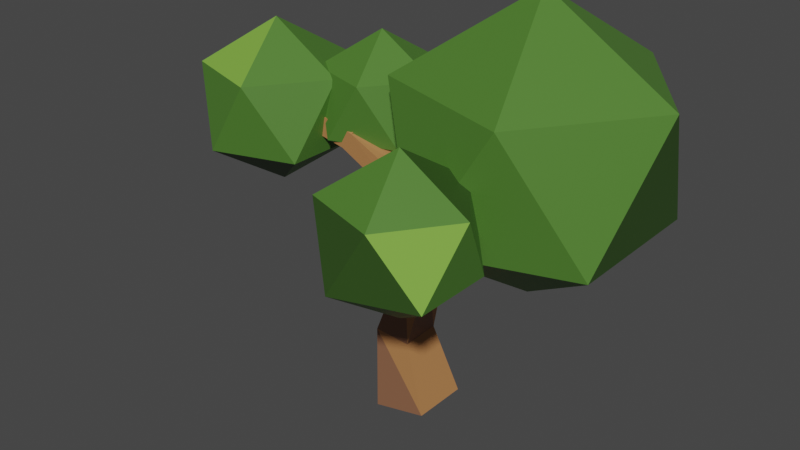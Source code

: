 # Source: nexttree.blend  (saved by Blender 2.83.18; exported with 4.5.12 LTS)
import bpy
from mathutils import Matrix  # noqa: F401  (used for matrix-valued properties, if any)

bpy.ops.wm.read_factory_settings(use_empty=True)
scene = bpy.context.scene
scene.name = 'Scene'

# ---- collections
col_collection = bpy.data.collections.new('Collection'); scene.collection.children.link(col_collection)

# ---- materials (node trees are filled in below, after node groups)
mat_material_001 = bpy.data.materials.new('Material.001')
mat_material_001.use_transparent_shadow = False
mat_material_002 = bpy.data.materials.new('Material.002')
mat_material_002.use_transparent_shadow = False
mat_leaves = bpy.data.materials.new('leaves')
mat_leaves.use_transparent_shadow = False
mat_material_003 = bpy.data.materials.new('Material.003')
mat_material_003.use_transparent_shadow = False
mat_material_004 = bpy.data.materials.new('Material.004')
mat_material_004.use_transparent_shadow = False
mat_leaves_2 = bpy.data.materials.new('leaves-2')
mat_leaves_2.use_transparent_shadow = False

# ---- material node trees
mat_material_001.use_nodes = True; mat_material_001.node_tree.nodes.clear()
_N = mat_material_001.node_tree.nodes; _L = mat_material_001.node_tree.links
n0 = _N.new('ShaderNodeOutputMaterial'); n0.name = 'Material Output'; n0.location = (300, 300)
n1 = _N.new('ShaderNodeBsdfPrincipled'); n1.name = 'Principled BSDF'; n1.location = (10, 300)
n1.distribution = 'GGX'
n1.subsurface_method = 'BURLEY'
n1.inputs[0].default_value = (0.448, 0.2001, 0.07283, 1.0)
n1.inputs[3].default_value = 1.45
n1.inputs[27].default_value = (0.0, 0.0, 0.0, 1.0)
n1.inputs[28].default_value = 1.0
_L.new(n1.outputs[0], n0.inputs[0])
n0.is_active_output = True
mat_material_002.use_nodes = True; mat_material_002.node_tree.nodes.clear()
_N = mat_material_002.node_tree.nodes; _L = mat_material_002.node_tree.links
n0 = _N.new('ShaderNodeOutputMaterial'); n0.name = 'Material Output'; n0.location = (300, 300)
n1 = _N.new('ShaderNodeBsdfPrincipled'); n1.name = 'Principled BSDF'; n1.location = (10, 300)
n1.distribution = 'GGX'
n1.subsurface_method = 'BURLEY'
n1.inputs[0].default_value = (0.2462, 0.1124, 0.06007, 1.0)
n1.inputs[3].default_value = 1.45
n1.inputs[27].default_value = (0.0, 0.0, 0.0, 1.0)
n1.inputs[28].default_value = 1.0
_L.new(n1.outputs[0], n0.inputs[0])
n0.is_active_output = True
mat_leaves.use_nodes = True; mat_leaves.node_tree.nodes.clear()
_N = mat_leaves.node_tree.nodes; _L = mat_leaves.node_tree.links
n0 = _N.new('ShaderNodeOutputMaterial'); n0.name = 'Material Output'; n0.location = (300, 300)
n1 = _N.new('ShaderNodeBsdfPrincipled'); n1.name = 'Principled BSDF'; n1.location = (10, 300)
n1.distribution = 'GGX'
n1.subsurface_method = 'BURLEY'
n1.inputs[0].default_value = (0.076, 0.1971, 0.0283, 1.0)
n1.inputs[3].default_value = 1.45
n1.inputs[27].default_value = (0.0, 0.0, 0.0, 1.0)
n1.inputs[28].default_value = 1.0
_L.new(n1.outputs[0], n0.inputs[0])
n0.is_active_output = True
mat_material_003.use_nodes = True; mat_material_003.node_tree.nodes.clear()
_N = mat_material_003.node_tree.nodes; _L = mat_material_003.node_tree.links
n0 = _N.new('ShaderNodeOutputMaterial'); n0.name = 'Material Output'; n0.location = (300, 300)
n1 = _N.new('ShaderNodeBsdfPrincipled'); n1.name = 'Principled BSDF'; n1.location = (10, 300)
n1.distribution = 'GGX'
n1.subsurface_method = 'BURLEY'
n1.inputs[0].default_value = (0.03373, 0.08399, 0.01327, 1.0)
n1.inputs[3].default_value = 1.45
n1.inputs[27].default_value = (0.0, 0.0, 0.0, 1.0)
n1.inputs[28].default_value = 1.0
_L.new(n1.outputs[0], n0.inputs[0])
n0.is_active_output = True
mat_material_004.use_nodes = True; mat_material_004.node_tree.nodes.clear()
_N = mat_material_004.node_tree.nodes; _L = mat_material_004.node_tree.links
n0 = _N.new('ShaderNodeOutputMaterial'); n0.name = 'Material Output'; n0.location = (300, 300)
n1 = _N.new('ShaderNodeBsdfPrincipled'); n1.name = 'Principled BSDF'; n1.location = (10, 300)
n1.distribution = 'GGX'
n1.subsurface_method = 'BURLEY'
n1.inputs[0].default_value = (0.2096, 0.4336, 0.05718, 1.0)
n1.inputs[3].default_value = 1.45
n1.inputs[27].default_value = (0.0, 0.0, 0.0, 1.0)
n1.inputs[28].default_value = 1.0
_L.new(n1.outputs[0], n0.inputs[0])
n0.is_active_output = True
mat_leaves_2.use_nodes = True; mat_leaves_2.node_tree.nodes.clear()
_N = mat_leaves_2.node_tree.nodes; _L = mat_leaves_2.node_tree.links
n0 = _N.new('ShaderNodeOutputMaterial'); n0.name = 'Material Output'; n0.location = (300, 300)
n1 = _N.new('ShaderNodeBsdfPrincipled'); n1.name = 'Principled BSDF'; n1.location = (10, 300)
n1.distribution = 'GGX'
n1.subsurface_method = 'BURLEY'
n1.inputs[0].default_value = (0.2318, 0.01825, 0.1243, 1.0)
n1.inputs[3].default_value = 1.45
n1.inputs[27].default_value = (0.0, 0.0, 0.0, 1.0)
n1.inputs[28].default_value = 1.0
_L.new(n1.outputs[0], n0.inputs[0])
n0.is_active_output = True

# ---- world
world_world = bpy.data.worlds.new('World'); scene.world = world_world
world_world.use_nodes = True; world_world.node_tree.nodes.clear()
_N = world_world.node_tree.nodes; _L = world_world.node_tree.links
n0 = _N.new('ShaderNodeOutputWorld'); n0.name = 'World Output'; n0.location = (300, 300)
n1 = _N.new('ShaderNodeBackground'); n1.name = 'Background'; n1.location = (10, 300)
n1.inputs[0].default_value = (0.05088, 0.05088, 0.05088, 1.0)
_L.new(n1.outputs[0], n0.inputs[0])
n0.is_active_output = True
world_world.color = (0.05088, 0.05088, 0.05088)
world_world.use_sun_shadow = False
world_world.sun_shadow_jitter_overblur = 0.0

# ---- meshes
me_cube_001 = bpy.data.meshes.new('Cube.001')
me_cube_001.from_pydata([(-0.9141, -0.9249, -0.195), (-6.958, -0.2283, 11.69), (-6.927, -0.2282, 11.88), (-6.926, -0.4211, 11.88), (-2.929, 0.6675, 12.15), (-2.935, 0.4958, 12.29), (-3.16, 0.504, 12.29), (2.541, -4.932, 9.926), (2.546, -4.93, 10.12), (2.707, -4.824, 10.11), (3.385, 2.458, 11.07), (3.314, 2.385, 11.29), (3.14, 2.555, 11.29), (-0.8996, 0.9376, -0.195), (0.9179, 0.9235, 0.2119), (0.9035, -0.939, 0.2119), (-1.138, -0.4822, 2.885), (-1.132, 0.4897, 2.953), (-0.1413, -0.4914, 2.86), (0.4161, -0.5536, 6.843), (-0.1415, 0.4931, 2.869), (0.4193, -0.08145, 6.874), (0.8922, -0.08177, 6.81), (0.8917, -0.5538, 6.792), (0.3494, -0.496, 9.036), (0.3505, -0.202, 9.04), (0.6437, -0.2034, 9.061), (0.6427, -0.4974, 9.057), (0.7188, -0.6326, 9.28), (0.4721, -0.7233, 9.28), (1.612, -3.163, 9.931), (0.1576, -0.4851, 9.347), (0.1603, -0.2161, 9.347), (0.3807, -0.5417, 9.547), (-3.116, -0.4391, 11.03), (-2.923, -0.1971, 10.93), (-2.816, -0.198, 11.15), (-2.876, -0.4418, 11.18), (-3.386, -0.1987, 11.08), (-3.347, -0.1986, 11.31), (-3.347, -0.4379, 11.31), (-6.958, -0.4212, 11.69), (-3.188, -0.0609, 11.26), (-2.948, -0.06965, 11.26), (-3.195, -0.244, 11.42), (-3.154, 0.6757, 12.15), (1.437, -3.247, 9.935), (1.429, -3.226, 10.13), (1.603, -3.141, 10.12), (2.702, -4.826, 9.921), (0.599, -0.03507, 9.333), (0.7918, -0.2229, 9.333), (0.6775, -0.4176, 9.56), (0.4156, -0.1951, 9.548), (3.211, 2.628, 11.07)], [], [(44, 39, 40), (32, 24, 31), (19, 18, 23), (21, 20, 17), (19, 17, 16), (42, 35, 38), (16, 15, 18), (18, 14, 20), (20, 13, 17), (17, 0, 16), (43, 36, 35), (50, 32, 53), (11, 54, 12), (9, 7, 49), (6, 4, 45), (2, 41, 3), (13, 15, 0), (40, 34, 37), (51, 27, 26), (29, 31, 24), (40, 37, 44), (51, 52, 28), (27, 29, 24), (26, 50, 51), (37, 36, 43), (39, 42, 38), (22, 23, 20), (22, 21, 25), (24, 25, 19), (27, 22, 26), (27, 19, 23), (46, 28, 30), (47, 29, 46), (48, 33, 47), (30, 52, 48), (35, 31, 34), (35, 53, 32), (37, 53, 36), (37, 31, 33), (2, 38, 1), (2, 40, 39), (3, 34, 40), (1, 34, 41), (4, 42, 45), (5, 43, 4), (6, 37, 5), (6, 42, 44), (49, 46, 30), (7, 47, 46), (9, 47, 8), (9, 30, 48), (10, 50, 54), (11, 51, 10), (11, 53, 52), (54, 53, 12), (32, 25, 24), (19, 16, 18), (23, 18, 20), (19, 21, 17), (42, 43, 35), (52, 53, 33), (16, 0, 15), (18, 15, 14), (20, 14, 13), (17, 13, 0), (38, 35, 34), (50, 25, 32), (11, 10, 54), (9, 8, 7), (6, 5, 4), (2, 1, 41), (13, 14, 15), (51, 28, 27), (29, 33, 31), (27, 28, 29), (26, 25, 50), (39, 44, 42), (21, 22, 20), (25, 21, 19), (26, 22, 25), (27, 23, 22), (27, 24, 19), (46, 29, 28), (47, 33, 29), (48, 52, 33), (30, 28, 52), (35, 32, 31), (35, 36, 53), (37, 33, 53), (37, 34, 31), (1, 38, 34), (2, 39, 38), (2, 3, 40), (41, 34, 3), (4, 43, 42), (5, 37, 43), (6, 44, 37), (6, 45, 42), (49, 7, 46), (7, 8, 47), (9, 48, 47), (9, 49, 30), (10, 51, 50), (11, 52, 51), (11, 12, 53), (54, 50, 53)])
me_cube_001.polygons.foreach_set('material_index', [0, 0, 0, 1, 1, 0, 0, 0, 0, 1, 0, 0, 0, 0, 0, 0, 0, 0, 0, 1, 0, 0, 0, 0, 0, 0, 0, 1, 1, 0, 0, 0, 0, 0, 0, 0, 1, 0, 0, 0, 0, 0, 0, 0, 0, 0, 0, 0, 0, 0, 0, 1, 0, 0, 0, 0, 1, 1, 0, 0, 0, 1, 0, 1, 1, 0, 0, 0, 0, 0, 0, 0, 0, 1, 0, 0, 0, 0, 0, 0, 0, 0, 0, 1, 1, 0, 0, 0, 0, 0, 0, 0, 0, 0, 0, 0, 0, 0, 0, 0, 0, 0, 0, 0, 0, 0])
me_cube_001.materials.append(mat_material_001)
me_cube_001.materials.append(mat_material_002)
me_cube_001.use_remesh_fix_poles = True
me_cube_001.use_remesh_preserve_attributes = False
me_cube_001.use_mirror_vertex_groups = False
me_cube_001.update()
me_icosphere = bpy.data.meshes.new('Icosphere')
me_icosphere.from_pydata([(0.0, 0.0, -1.0), (0.7236, -0.5257, -0.4472), (-0.2764, -0.8506, -0.4472), (-0.8944, 0.0, -0.4472), (-0.2764, 0.8506, -0.4472), (0.7236, 0.5257, -0.4472), (0.2764, -0.8506, 0.4472), (-0.7236, -0.5257, 0.4472), (-0.7236, 0.5257, 0.4472), (0.2764, 0.8506, 0.4472), (0.8944, 0.0, 0.4472), (0.0, 0.0, 1.0)], [], [(0, 1, 2), (1, 0, 5), (0, 2, 3), (0, 3, 4), (0, 4, 5), (1, 5, 10), (2, 1, 6), (3, 2, 7), (4, 3, 8), (5, 4, 9), (1, 10, 6), (2, 6, 7), (3, 7, 8), (4, 8, 9), (5, 9, 10), (6, 10, 11), (7, 6, 11), (8, 7, 11), (9, 8, 11), (10, 9, 11)])
me_icosphere.polygons.foreach_set('material_index', [1, 0, 1, 1, 0, 0, 0, 0, 0, 0, 0, 0, 0, 1, 0, 0, 2, 0, 0, 0])
_uv = me_icosphere.uv_layers.new(name='UVMap')
_uv.uv.foreach_set('vector', [0.8182, 0.0, 0.7273, 0.1575, 0.9091, 0.1575, 0.7273, 0.1575, 0.6364, 0.0, 0.5455, 0.1575, 0.09091, 0.0, 0.0, 0.1575, 0.1818, 0.1575, 0.2727, 0.0, 0.1818, 0.1575, 0.3636, 0.1575, 0.4545, 0.0, 0.3636, 0.1575, 0.5455, 0.1575, 0.7273, 0.1575, 0.5455, 0.1575, 0.6364, 0.3149, 0.9091, 0.1575, 0.7273, 0.1575, 0.8182, 0.3149, 0.1818, 0.1575, 0.0, 0.1575, 0.09091, 0.3149, 0.3636, 0.1575, 0.1818, 0.1575, 0.2727, 0.3149, 0.5455, 0.1575, 0.3636, 0.1575, 0.4545, 0.3149, 0.7273, 0.1575, 0.6364, 0.3149, 0.8182, 0.3149, 0.9091, 0.1575, 0.8182, 0.3149, 1.0, 0.3149, 0.1818, 0.1575, 0.09091, 0.3149, 0.2727, 0.3149, 0.3636, 0.1575, 0.2727, 0.3149, 0.4545, 0.3149, 0.5455, 0.1575, 0.4545, 0.3149, 0.6364, 0.3149, 0.8182, 0.3149, 0.6364, 0.3149, 0.7273, 0.4724, 1.0, 0.3149, 0.8182, 0.3149, 0.9091, 0.4724, 0.2727, 0.3149, 0.09091, 0.3149, 0.1818, 0.4724, 0.4545, 0.3149, 0.2727, 0.3149, 0.3636, 0.4724, 0.6364, 0.3149, 0.4545, 0.3149, 0.5455, 0.4724])
me_icosphere.materials.append(mat_leaves)
me_icosphere.materials.append(mat_material_003)
me_icosphere.materials.append(mat_material_004)
me_icosphere.use_remesh_fix_poles = True
me_icosphere.use_remesh_preserve_attributes = False
me_icosphere.use_mirror_vertex_groups = False
me_icosphere.update()
me_icosphere_001 = bpy.data.meshes.new('Icosphere.001')
me_icosphere_001.from_pydata([(0.0, 0.0, -1.0), (0.7236, -0.5257, -0.4472), (-0.2764, -0.8506, -0.4472), (-0.8944, 0.0, -0.4472), (-0.2764, 0.8506, -0.4472), (0.7236, 0.5257, -0.4472), (0.2764, -0.8506, 0.4472), (-0.7236, -0.5257, 0.4472), (-0.7236, 0.5257, 0.4472), (0.2764, 0.8506, 0.4472), (0.8944, 0.0, 0.4472), (0.0, 0.0, 1.0)], [], [(0, 1, 2), (1, 0, 5), (0, 2, 3), (0, 3, 4), (0, 4, 5), (1, 5, 10), (2, 1, 6), (3, 2, 7), (4, 3, 8), (5, 4, 9), (1, 10, 6), (2, 6, 7), (3, 7, 8), (4, 8, 9), (5, 9, 10), (6, 10, 11), (7, 6, 11), (8, 7, 11), (9, 8, 11), (10, 9, 11)])
me_icosphere_001.polygons.foreach_set('material_index', [0, 2, 0, 0, 0, 2, 0, 2, 0, 0, 0, 0, 2, 0, 0, 0, 0, 0, 3, 0])
_uv = me_icosphere_001.uv_layers.new(name='UVMap')
_uv.uv.foreach_set('vector', [0.8182, 0.0, 0.7273, 0.1575, 0.9091, 0.1575, 0.7273, 0.1575, 0.6364, 0.0, 0.5455, 0.1575, 0.09091, 0.0, 0.0, 0.1575, 0.1818, 0.1575, 0.2727, 0.0, 0.1818, 0.1575, 0.3636, 0.1575, 0.4545, 0.0, 0.3636, 0.1575, 0.5455, 0.1575, 0.7273, 0.1575, 0.5455, 0.1575, 0.6364, 0.3149, 0.9091, 0.1575, 0.7273, 0.1575, 0.8182, 0.3149, 0.1818, 0.1575, 0.0, 0.1575, 0.09091, 0.3149, 0.3636, 0.1575, 0.1818, 0.1575, 0.2727, 0.3149, 0.5455, 0.1575, 0.3636, 0.1575, 0.4545, 0.3149, 0.7273, 0.1575, 0.6364, 0.3149, 0.8182, 0.3149, 0.9091, 0.1575, 0.8182, 0.3149, 1.0, 0.3149, 0.1818, 0.1575, 0.09091, 0.3149, 0.2727, 0.3149, 0.3636, 0.1575, 0.2727, 0.3149, 0.4545, 0.3149, 0.5455, 0.1575, 0.4545, 0.3149, 0.6364, 0.3149, 0.8182, 0.3149, 0.6364, 0.3149, 0.7273, 0.4724, 1.0, 0.3149, 0.8182, 0.3149, 0.9091, 0.4724, 0.2727, 0.3149, 0.09091, 0.3149, 0.1818, 0.4724, 0.4545, 0.3149, 0.2727, 0.3149, 0.3636, 0.4724, 0.6364, 0.3149, 0.4545, 0.3149, 0.5455, 0.4724])
me_icosphere_001.materials.append(mat_leaves)
me_icosphere_001.materials.append(mat_leaves_2)
me_icosphere_001.materials.append(mat_material_003)
me_icosphere_001.materials.append(mat_material_004)
me_icosphere_001.use_remesh_fix_poles = True
me_icosphere_001.use_remesh_preserve_attributes = False
me_icosphere_001.use_mirror_vertex_groups = False
me_icosphere_001.update()
me_icosphere_002 = bpy.data.meshes.new('Icosphere.002')
me_icosphere_002.from_pydata([(0.0, 0.0, -1.0), (0.7236, -0.5257, -0.4472), (-0.2764, -0.8506, -0.4472), (-0.8944, 0.0, -0.4472), (-0.2764, 0.8506, -0.4472), (0.7236, 0.5257, -0.4472), (0.2764, -0.8506, 0.4472), (-0.7236, -0.5257, 0.4472), (-0.7236, 0.5257, 0.4472), (0.2764, 0.8506, 0.4472), (0.8944, 0.0, 0.4472), (0.0, 0.0, 1.0)], [], [(0, 1, 2), (1, 0, 5), (0, 2, 3), (0, 3, 4), (0, 4, 5), (1, 5, 10), (2, 1, 6), (3, 2, 7), (4, 3, 8), (5, 4, 9), (1, 10, 6), (2, 6, 7), (3, 7, 8), (4, 8, 9), (5, 9, 10), (6, 10, 11), (7, 6, 11), (8, 7, 11), (9, 8, 11), (10, 9, 11)])
me_icosphere_002.polygons.foreach_set('material_index', [0, 1, 0, 0, 0, 0, 1, 0, 0, 1, 2, 1, 0, 0, 0, 0, 0, 0, 2, 1])
_uv = me_icosphere_002.uv_layers.new(name='UVMap')
_uv.uv.foreach_set('vector', [0.8182, 0.0, 0.7273, 0.1575, 0.9091, 0.1575, 0.7273, 0.1575, 0.6364, 0.0, 0.5455, 0.1575, 0.09091, 0.0, 0.0, 0.1575, 0.1818, 0.1575, 0.2727, 0.0, 0.1818, 0.1575, 0.3636, 0.1575, 0.4545, 0.0, 0.3636, 0.1575, 0.5455, 0.1575, 0.7273, 0.1575, 0.5455, 0.1575, 0.6364, 0.3149, 0.9091, 0.1575, 0.7273, 0.1575, 0.8182, 0.3149, 0.1818, 0.1575, 0.0, 0.1575, 0.09091, 0.3149, 0.3636, 0.1575, 0.1818, 0.1575, 0.2727, 0.3149, 0.5455, 0.1575, 0.3636, 0.1575, 0.4545, 0.3149, 0.7273, 0.1575, 0.6364, 0.3149, 0.8182, 0.3149, 0.9091, 0.1575, 0.8182, 0.3149, 1.0, 0.3149, 0.1818, 0.1575, 0.09091, 0.3149, 0.2727, 0.3149, 0.3636, 0.1575, 0.2727, 0.3149, 0.4545, 0.3149, 0.5455, 0.1575, 0.4545, 0.3149, 0.6364, 0.3149, 0.8182, 0.3149, 0.6364, 0.3149, 0.7273, 0.4724, 1.0, 0.3149, 0.8182, 0.3149, 0.9091, 0.4724, 0.2727, 0.3149, 0.09091, 0.3149, 0.1818, 0.4724, 0.4545, 0.3149, 0.2727, 0.3149, 0.3636, 0.4724, 0.6364, 0.3149, 0.4545, 0.3149, 0.5455, 0.4724])
me_icosphere_002.materials.append(mat_leaves)
me_icosphere_002.materials.append(mat_material_003)
me_icosphere_002.materials.append(mat_material_004)
me_icosphere_002.use_remesh_fix_poles = True
me_icosphere_002.use_remesh_preserve_attributes = False
me_icosphere_002.use_mirror_vertex_groups = False
me_icosphere_002.update()
me_icosphere_003 = bpy.data.meshes.new('Icosphere.003')
me_icosphere_003.from_pydata([(0.0, 0.0, -1.0), (0.7236, -0.5257, -0.4472), (-0.2764, -0.8506, -0.4472), (-0.8944, 0.0, -0.4472), (-0.2764, 0.8506, -0.4472), (0.7236, 0.5257, -0.4472), (0.2764, -0.8506, 0.4472), (-0.7236, -0.5257, 0.4472), (-0.7236, 0.5257, 0.4472), (0.2764, 0.8506, 0.4472), (0.8944, 0.0, 0.4472), (0.0, 0.0, 1.0)], [], [(0, 1, 2), (1, 0, 5), (0, 2, 3), (0, 3, 4), (0, 4, 5), (1, 5, 10), (2, 1, 6), (3, 2, 7), (4, 3, 8), (5, 4, 9), (1, 10, 6), (2, 6, 7), (3, 7, 8), (4, 8, 9), (5, 9, 10), (6, 10, 11), (7, 6, 11), (8, 7, 11), (9, 8, 11), (10, 9, 11)])
_uv = me_icosphere_003.uv_layers.new(name='UVMap')
_uv.uv.foreach_set('vector', [0.8182, 0.0, 0.7273, 0.1575, 0.9091, 0.1575, 0.7273, 0.1575, 0.6364, 0.0, 0.5455, 0.1575, 0.09091, 0.0, 0.0, 0.1575, 0.1818, 0.1575, 0.2727, 0.0, 0.1818, 0.1575, 0.3636, 0.1575, 0.4545, 0.0, 0.3636, 0.1575, 0.5455, 0.1575, 0.7273, 0.1575, 0.5455, 0.1575, 0.6364, 0.3149, 0.9091, 0.1575, 0.7273, 0.1575, 0.8182, 0.3149, 0.1818, 0.1575, 0.0, 0.1575, 0.09091, 0.3149, 0.3636, 0.1575, 0.1818, 0.1575, 0.2727, 0.3149, 0.5455, 0.1575, 0.3636, 0.1575, 0.4545, 0.3149, 0.7273, 0.1575, 0.6364, 0.3149, 0.8182, 0.3149, 0.9091, 0.1575, 0.8182, 0.3149, 1.0, 0.3149, 0.1818, 0.1575, 0.09091, 0.3149, 0.2727, 0.3149, 0.3636, 0.1575, 0.2727, 0.3149, 0.4545, 0.3149, 0.5455, 0.1575, 0.4545, 0.3149, 0.6364, 0.3149, 0.8182, 0.3149, 0.6364, 0.3149, 0.7273, 0.4724, 1.0, 0.3149, 0.8182, 0.3149, 0.9091, 0.4724, 0.2727, 0.3149, 0.09091, 0.3149, 0.1818, 0.4724, 0.4545, 0.3149, 0.2727, 0.3149, 0.3636, 0.4724, 0.6364, 0.3149, 0.4545, 0.3149, 0.5455, 0.4724])
me_icosphere_003.materials.append(mat_leaves)
me_icosphere_003.use_remesh_fix_poles = True
me_icosphere_003.use_remesh_preserve_attributes = False
me_icosphere_003.use_mirror_vertex_groups = False
me_icosphere_003.update()

# ---- objects
ob_cube = bpy.data.objects.new('Cube', me_cube_001)
ob_icosphere = bpy.data.objects.new('Icosphere', me_icosphere)
ob_icosphere_001 = bpy.data.objects.new('Icosphere.001', me_icosphere_001)
ob_icosphere_002 = bpy.data.objects.new('Icosphere.002', me_icosphere_002)
ob_icosphere_003 = bpy.data.objects.new('Icosphere.003', me_icosphere_003)

# ---- transforms, parenting, visibility, modifiers, constraints
ob_cube.location = (0.0, 0.0, 0.0)
ob_cube.lineart.crease_threshold = 0.0
_m = ob_cube.modifiers.new('Displace', 'DISPLACE')
_m.texture_coords = 'GLOBAL'
_m = ob_cube.modifiers.new('Subdivision', 'SUBSURF')
_m.uv_smooth = 'PRESERVE_CORNERS'
_m.subdivision_type = 'SIMPLE'
_m.levels = 2
_m.render_levels = 1
_m.show_only_control_edges = False
ob_icosphere.parent = ob_cube
ob_icosphere.matrix_parent_inverse = Matrix(((1.0, -0.0, -0.0, -9.075), (-0.0, 1.0, 0.0, 5.663), (-0.0, -0.0, 1.0, -6.299), (-0.0, 0.0, -0.0, 1.0)))
ob_icosphere.location = (2.017, -6.049, 18.01)
ob_icosphere.scale = (2.364, 2.364, 2.364)
ob_icosphere.lineart.crease_threshold = 0.0
_m = ob_icosphere.modifiers.new('Displace', 'DISPLACE')
_m.texture_coords = 'GLOBAL'
ob_icosphere_001.parent = ob_cube
ob_icosphere_001.matrix_parent_inverse = Matrix(((1.0, -0.0, -0.0, -9.075), (-0.0, 1.0, 0.0, 5.663), (-0.0, -0.0, 1.0, -6.299), (-0.0, 0.0, -0.0, 1.0)))
ob_icosphere_001.location = (13.03, -3.628, 18.01)
ob_icosphere_001.scale = (4.117, 4.117, 4.117)
ob_icosphere_001.lineart.crease_threshold = 0.0
_m = ob_icosphere_001.modifiers.new('Displace', 'DISPLACE')
_m.texture_coords = 'GLOBAL'
ob_icosphere_002.parent = ob_cube
ob_icosphere_002.matrix_parent_inverse = Matrix(((1.0, -0.0, -0.0, -9.075), (-0.0, 1.0, 0.0, 5.663), (-0.0, -0.0, 1.0, -6.299), (-0.0, 0.0, -0.0, 1.0)))
ob_icosphere_002.location = (12.16, -10.52, 16.82)
ob_icosphere_002.scale = (2.182, 2.182, 2.182)
ob_icosphere_002.lineart.crease_threshold = 0.0
_m = ob_icosphere_002.modifiers.new('Displace', 'DISPLACE')
_m.texture_coords = 'GLOBAL'
ob_icosphere_003.parent = ob_cube
ob_icosphere_003.matrix_parent_inverse = Matrix(((1.0, -0.0, -0.0, -9.075), (-0.0, 1.0, 0.0, 5.663), (-0.0, -0.0, 1.0, -6.299), (-0.0, 0.0, -0.0, 1.0)))
ob_icosphere_003.location = (6.029, -4.23, 18.53)
ob_icosphere_003.scale = (1.916, 1.916, 1.916)
ob_icosphere_003.lineart.crease_threshold = 0.0
_m = ob_icosphere_003.modifiers.new('Displace', 'DISPLACE')
_m.texture_coords = 'GLOBAL'

# ---- collection membership
col_collection.objects.link(ob_cube)
col_collection.objects.link(ob_icosphere)
col_collection.objects.link(ob_icosphere_001)
col_collection.objects.link(ob_icosphere_002)
col_collection.objects.link(ob_icosphere_003)

# ---- scene / render settings (as saved in the file)
scene.frame_start = 1; scene.frame_end = 250; scene.frame_set(1)
scene.render.engine = 'BLENDER_EEVEE_NEXT'
scene.cycles.use_denoising = False
scene.cycles.samples = 128
scene.cycles.sampling_pattern = 'TABULATED_SOBOL'
scene.cycles.use_adaptive_sampling = False
scene.cycles.use_light_tree = False
scene.view_settings.view_transform = 'Filmic'
bpy.context.view_layer.update()

# ---- added for rendering (the .blend has no active camera and no usable light): camera, sun
cam_auto = bpy.data.cameras.new('AutoCamera')
cam_auto.lens = 50.0
cam_auto.sensor_width = 36.0
cam_auto.clip_end = 1000.0
ob_auto_camera = bpy.data.objects.new('AutoCamera', cam_auto)
scene.collection.objects.link(ob_auto_camera)
ob_auto_camera.location = (24.4968, -30.5245, 28.0594)
ob_auto_camera.rotation_euler = (1.09748, -7.21219e-08, 0.694738)
scene.camera = ob_auto_camera
light_auto_sun = bpy.data.lights.new('AutoSun', 'SUN')
light_auto_sun.energy = 3.0
light_auto_sun.angle = 0.0523599
ob_auto_sun = bpy.data.objects.new('AutoSun', light_auto_sun)
scene.collection.objects.link(ob_auto_sun)
ob_auto_sun.rotation_euler = (0.872665, 0.174533, 0.523599)
bpy.context.view_layer.update()
